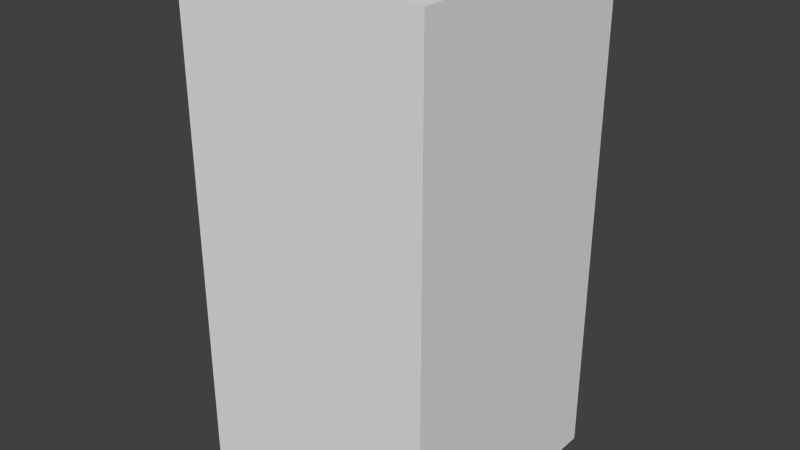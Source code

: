# Source: greenFireFour.blend  (saved by Blender 2.68.0; exported with 4.5.12 LTS)
import bpy
from mathutils import Matrix  # noqa: F401  (used for matrix-valued properties, if any)

bpy.ops.wm.read_factory_settings(use_empty=True)
scene = bpy.context.scene
scene.name = 'Scene'

# ---- collections
col_collection_1 = bpy.data.collections.new('Collection 1'); scene.collection.children.link(col_collection_1)

# ---- world
world_world = bpy.data.worlds.new('World'); scene.world = world_world
world_world.color = (0.05088, 0.05088, 0.05088)
world_world.use_sun_shadow = False
world_world.sun_shadow_jitter_overblur = 0.0
world_world.cycles.sampling_method = 'MANUAL'
world_world.cycles.sample_map_resolution = 256

# ---- meshes
me_greenfirefour = bpy.data.meshes.new('greenFireFour')
me_greenfirefour.from_pydata([(-0.5, -0.5, -1.0), (-0.5, 0.5, -1.0), (0.5, 0.5, -1.0), (0.5, -0.5, -1.0), (-0.5, -0.5, 1.0), (-0.5, 0.5, 1.0), (0.5, 0.5, 1.0), (0.5, -0.5, 1.0)], [], [(4, 5, 1, 0), (5, 6, 2, 1), (6, 7, 3, 2), (7, 4, 0, 3), (0, 1, 2, 3), (7, 6, 5, 4)])
me_greenfirefour.use_remesh_preserve_volume = False
me_greenfirefour.use_remesh_preserve_attributes = False
me_greenfirefour.use_mirror_vertex_groups = False
me_greenfirefour.update()

# ---- objects
ob_greenfirefour = bpy.data.objects.new('greenFireFour', me_greenfirefour)

# ---- transforms, parenting, visibility, modifiers, constraints
ob_greenfirefour.location = (0.0, 0.0, 0.0)
ob_greenfirefour.lineart.crease_threshold = 0.0

# ---- collection membership
col_collection_1.objects.link(ob_greenfirefour)

# ---- scene / render settings (as saved in the file)
scene.frame_start = 1; scene.frame_end = 250; scene.frame_set(1)
scene.render.engine = 'BLENDER_EEVEE_NEXT'
scene.render.image_settings.color_mode = 'RGB'
scene.render.image_settings.compression = 90
scene.render.resolution_percentage = 50
scene.render.dither_intensity = 0.0
scene.cycles.use_denoising = False
scene.cycles.samples = 10
scene.cycles.sampling_pattern = 'TABULATED_SOBOL'
scene.cycles.light_sampling_threshold = 0.0
scene.cycles.use_adaptive_sampling = False
scene.cycles.use_light_tree = False
scene.cycles.blur_glossy = 0.0
scene.cycles.volume_bounces = 1
scene.cycles.pixel_filter_type = 'GAUSSIAN'
scene.cycles.sample_clamp_indirect = 0.0
scene.view_settings.view_transform = 'Standard'
bpy.context.view_layer.update()

# ---- added for rendering (the .blend has no active camera and no usable light): camera, sun
cam_auto = bpy.data.cameras.new('AutoCamera')
cam_auto.lens = 50.0
cam_auto.sensor_width = 36.0
cam_auto.clip_end = 1000.0
ob_auto_camera = bpy.data.objects.new('AutoCamera', cam_auto)
scene.collection.objects.link(ob_auto_camera)
ob_auto_camera.location = (2.26633, -2.71959, 1.81306)
ob_auto_camera.rotation_euler = (1.09748, -7.21219e-08, 0.694738)
scene.camera = ob_auto_camera
light_auto_sun = bpy.data.lights.new('AutoSun', 'SUN')
light_auto_sun.energy = 3.0
light_auto_sun.angle = 0.0523599
ob_auto_sun = bpy.data.objects.new('AutoSun', light_auto_sun)
scene.collection.objects.link(ob_auto_sun)
ob_auto_sun.rotation_euler = (0.872665, 0.174533, 0.523599)
bpy.context.view_layer.update()
